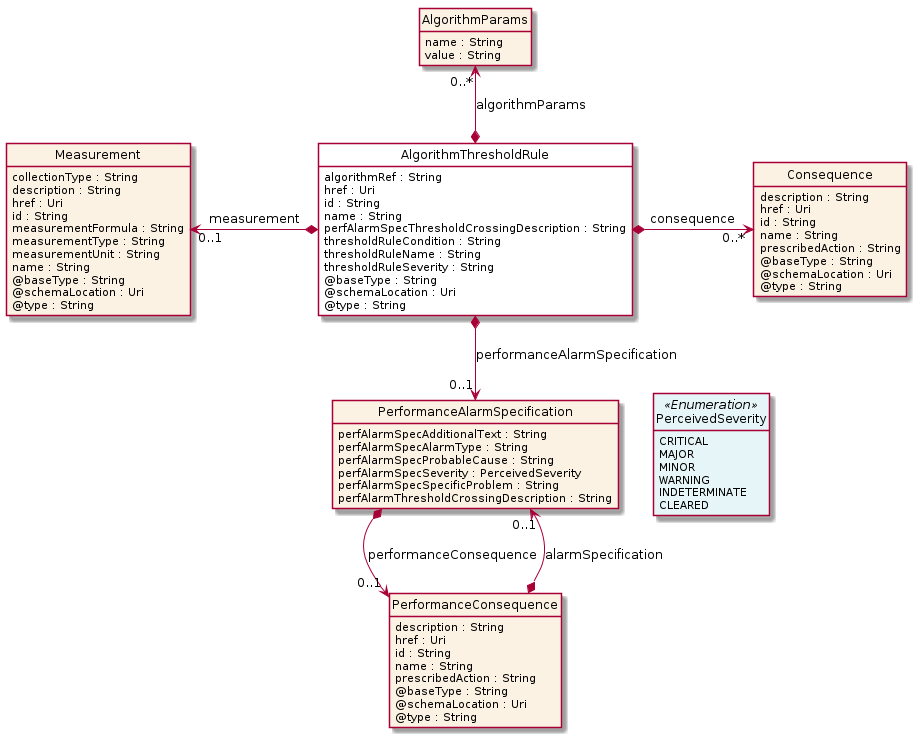

The diagram above was rendered by PlantUML. Its source (embedded in the PNG):
@startuml
hide circle
hide methods
hide stereotype
show <<Enumeration>> stereotype
skinparam class {
   BackgroundColor<<Enumeration>> #E6F5F7
   BackgroundColor<<Ref>> #FFFFE0
   BackgroundColor<<Pivot>> #FFFFFFF
   BackgroundColor<<SimpleType>> #E2F0DA
   BackgroundColor #FCF2E3
}

class AlgorithmThresholdRule <<Pivot>> {
    algorithmRef : String
    href : Uri
    id : String
    name : String
    perfAlarmSpecThresholdCrossingDescription : String
    thresholdRuleCondition : String
    thresholdRuleName : String
    thresholdRuleSeverity : String
    @baseType : String
    @schemaLocation : Uri
    @type : String
}

class Consequence  {
    description : String
    href : Uri
    id : String
    name : String
    prescribedAction : String
    @baseType : String
    @schemaLocation : Uri
    @type : String
}

class AlgorithmParams  {
    name : String
    value : String
}

class Measurement  {
    collectionType : String
    description : String
    href : Uri
    id : String
    measurementFormula : String
    measurementType : String
    measurementUnit : String
    name : String
    @baseType : String
    @schemaLocation : Uri
    @type : String
}

class PerformanceAlarmSpecification  {
    perfAlarmSpecAdditionalText : String
    perfAlarmSpecAlarmType : String
    perfAlarmSpecProbableCause : String
    perfAlarmSpecSeverity : PerceivedSeverity
    perfAlarmSpecSpecificProblem : String
    perfAlarmThresholdCrossingDescription : String
}

class PerceivedSeverity <<Enumeration>> {
    CRITICAL
    MAJOR
    MINOR
    WARNING
    INDETERMINATE
    CLEARED
}

class PerformanceConsequence  {
    description : String
    href : Uri
    id : String
    name : String
    prescribedAction : String
    @baseType : String
    @schemaLocation : Uri
    @type : String
}

AlgorithmThresholdRule *-->  "0..1" PerformanceAlarmSpecification : performanceAlarmSpecification

PerformanceAlarmSpecification -right[hidden]-> PerceivedSeverity

PerformanceAlarmSpecification *-->  "0..1" PerformanceConsequence : performanceConsequence

PerformanceAlarmSpecification "0..1" <--* PerformanceConsequence : alarmSpecification

Measurement "0..1" <-left-* AlgorithmThresholdRule : measurement

AlgorithmThresholdRule *-right-> "0..*" Consequence : consequence

AlgorithmParams "0..*" <--* AlgorithmThresholdRule : algorithmParams

@enduml